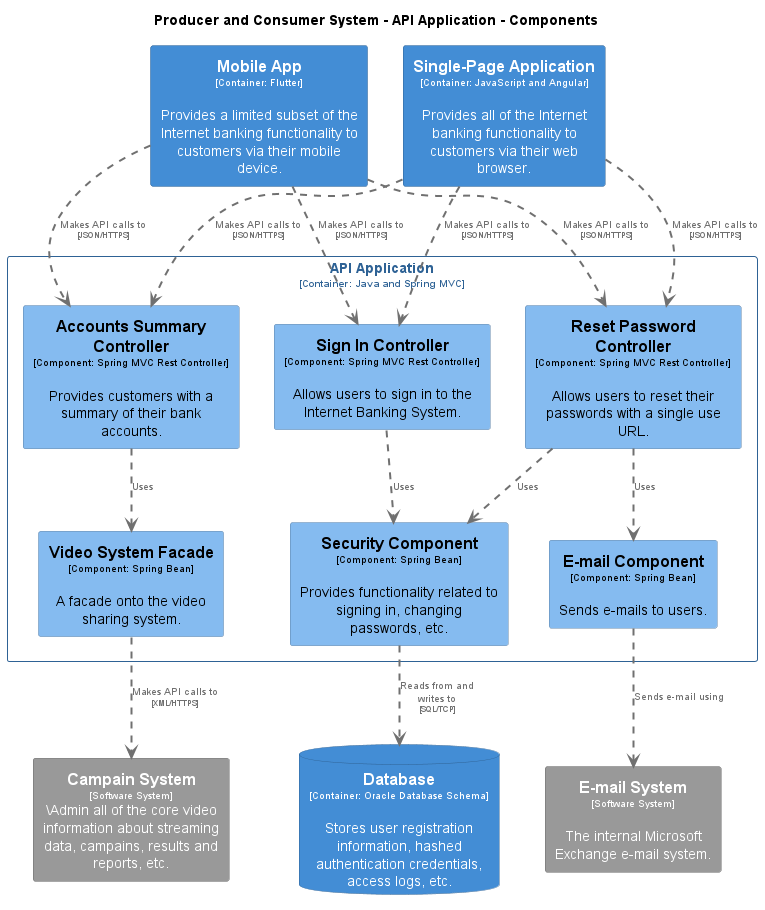

The diagram above was rendered by PlantUML. Its source (embedded in the PNG):
@startuml
set separator none
title Producer and Consumer System - API Application - Components

top to bottom direction

skinparam {
  arrowFontSize 10
  defaultTextAlignment center
  wrapWidth 200
  maxMessageSize 100
}

hide stereotype

skinparam rectangle<<InternetBankingSystem.APIApplication.AccountsSummaryController>> {
  BackgroundColor #85bbf0
  FontColor #000000
  BorderColor #5d82a8
  shadowing false
}
skinparam database<<InternetBankingSystem.Database>> {
  BackgroundColor #438dd5
  FontColor #ffffff
  BorderColor #2e6295
  shadowing false
}
skinparam rectangle<<InternetBankingSystem.APIApplication.EmailComponent>> {
  BackgroundColor #85bbf0
  FontColor #000000
  BorderColor #5d82a8
  shadowing false
}
skinparam rectangle<<EmailSystem>> {
  BackgroundColor #999999
  FontColor #ffffff
  BorderColor #6b6b6b
  shadowing false
}
skinparam rectangle<<CampainSystem>> {
  BackgroundColor #999999
  FontColor #ffffff
  BorderColor #6b6b6b
  shadowing false
}
skinparam rectangle<<InternetBankingSystem.APIApplication.CampainSystemFacade>> {
  BackgroundColor #85bbf0
  FontColor #000000
  BorderColor #5d82a8
  shadowing false
}
skinparam rectangle<<InternetBankingSystem.MobileApp>> {
  BackgroundColor #438dd5
  FontColor #ffffff
  BorderColor #2e6295
  shadowing false
}
skinparam rectangle<<InternetBankingSystem.APIApplication.ResetPasswordController>> {
  BackgroundColor #85bbf0
  FontColor #000000
  BorderColor #5d82a8
  shadowing false
}
skinparam rectangle<<InternetBankingSystem.APIApplication.SecurityComponent>> {
  BackgroundColor #85bbf0
  FontColor #000000
  BorderColor #5d82a8
  shadowing false
}
skinparam rectangle<<InternetBankingSystem.APIApplication.SignInController>> {
  BackgroundColor #85bbf0
  FontColor #000000
  BorderColor #5d82a8
  shadowing false
}
skinparam rectangle<<InternetBankingSystem.SinglePageApplication>> {
  BackgroundColor #438dd5
  FontColor #ffffff
  BorderColor #2e6295
  shadowing false
}
skinparam rectangle<<InternetBankingSystem.APIApplication>> {
  BorderColor #2e6295
  FontColor #2e6295
  shadowing false
}

rectangle "==Campain System\n<size:10>[Software System]</size>\n\Admin all of the core video information about streaming data, campains, results and reports, etc." <<CampainSystem>> as CampainSystem
rectangle "==E-mail System\n<size:10>[Software System]</size>\n\nThe internal Microsoft Exchange e-mail system." <<EmailSystem>> as EmailSystem
rectangle "==Single-Page Application\n<size:10>[Container: JavaScript and Angular]</size>\n\nProvides all of the Internet banking functionality to customers via their web browser." <<InternetBankingSystem.SinglePageApplication>> as InternetBankingSystem.SinglePageApplication
rectangle "==Mobile App\n<size:10>[Container: Flutter]</size>\n\nProvides a limited subset of the Internet banking functionality to customers via their mobile device." <<InternetBankingSystem.MobileApp>> as InternetBankingSystem.MobileApp
database "==Database\n<size:10>[Container: Oracle Database Schema]</size>\n\nStores user registration information, hashed authentication credentials, access logs, etc." <<InternetBankingSystem.Database>> as InternetBankingSystem.Database

rectangle "API Application\n<size:10>[Container: Java and Spring MVC]</size>" <<InternetBankingSystem.APIApplication>> {
  rectangle "==Sign In Controller\n<size:10>[Component: Spring MVC Rest Controller]</size>\n\nAllows users to sign in to the Internet Banking System." <<InternetBankingSystem.APIApplication.SignInController>> as InternetBankingSystem.APIApplication.SignInController
  rectangle "==Accounts Summary Controller\n<size:10>[Component: Spring MVC Rest Controller]</size>\n\nProvides customers with a summary of their bank accounts." <<InternetBankingSystem.APIApplication.AccountsSummaryController>> as InternetBankingSystem.APIApplication.AccountsSummaryController
  rectangle "==Reset Password Controller\n<size:10>[Component: Spring MVC Rest Controller]</size>\n\nAllows users to reset their passwords with a single use URL." <<InternetBankingSystem.APIApplication.ResetPasswordController>> as InternetBankingSystem.APIApplication.ResetPasswordController
  rectangle "==Security Component\n<size:10>[Component: Spring Bean]</size>\n\nProvides functionality related to signing in, changing passwords, etc." <<InternetBankingSystem.APIApplication.SecurityComponent>> as InternetBankingSystem.APIApplication.SecurityComponent
  rectangle "==Video System Facade\n<size:10>[Component: Spring Bean]</size>\n\nA facade onto the video sharing system." <<InternetBankingSystem.APIApplication.CampainSystemFacade>> as InternetBankingSystem.APIApplication.CampainSystemFacade
  rectangle "==E-mail Component\n<size:10>[Component: Spring Bean]</size>\n\nSends e-mails to users." <<InternetBankingSystem.APIApplication.EmailComponent>> as InternetBankingSystem.APIApplication.EmailComponent
}

InternetBankingSystem.SinglePageApplication .[#707070,thickness=2].> InternetBankingSystem.APIApplication.SignInController : "<color:#707070>Makes API calls to\n<color:#707070><size:8>[JSON/HTTPS]</size>"
InternetBankingSystem.SinglePageApplication .[#707070,thickness=2].> InternetBankingSystem.APIApplication.AccountsSummaryController : "<color:#707070>Makes API calls to\n<color:#707070><size:8>[JSON/HTTPS]</size>"
InternetBankingSystem.SinglePageApplication .[#707070,thickness=2].> InternetBankingSystem.APIApplication.ResetPasswordController : "<color:#707070>Makes API calls to\n<color:#707070><size:8>[JSON/HTTPS]</size>"
InternetBankingSystem.MobileApp .[#707070,thickness=2].> InternetBankingSystem.APIApplication.SignInController : "<color:#707070>Makes API calls to\n<color:#707070><size:8>[JSON/HTTPS]</size>"
InternetBankingSystem.MobileApp .[#707070,thickness=2].> InternetBankingSystem.APIApplication.AccountsSummaryController : "<color:#707070>Makes API calls to\n<color:#707070><size:8>[JSON/HTTPS]</size>"
InternetBankingSystem.MobileApp .[#707070,thickness=2].> InternetBankingSystem.APIApplication.ResetPasswordController : "<color:#707070>Makes API calls to\n<color:#707070><size:8>[JSON/HTTPS]</size>"
InternetBankingSystem.APIApplication.SignInController .[#707070,thickness=2].> InternetBankingSystem.APIApplication.SecurityComponent : "<color:#707070>Uses"
InternetBankingSystem.APIApplication.AccountsSummaryController .[#707070,thickness=2].> InternetBankingSystem.APIApplication.CampainSystemFacade : "<color:#707070>Uses"
InternetBankingSystem.APIApplication.ResetPasswordController .[#707070,thickness=2].> InternetBankingSystem.APIApplication.SecurityComponent : "<color:#707070>Uses"
InternetBankingSystem.APIApplication.ResetPasswordController .[#707070,thickness=2].> InternetBankingSystem.APIApplication.EmailComponent : "<color:#707070>Uses"
InternetBankingSystem.APIApplication.SecurityComponent .[#707070,thickness=2].> InternetBankingSystem.Database : "<color:#707070>Reads from and writes to\n<color:#707070><size:8>[SQL/TCP]</size>"
InternetBankingSystem.APIApplication.CampainSystemFacade .[#707070,thickness=2].> CampainSystem : "<color:#707070>Makes API calls to\n<color:#707070><size:8>[XML/HTTPS]</size>"
InternetBankingSystem.APIApplication.EmailComponent .[#707070,thickness=2].> EmailSystem : "<color:#707070>Sends e-mail using"
@enduml